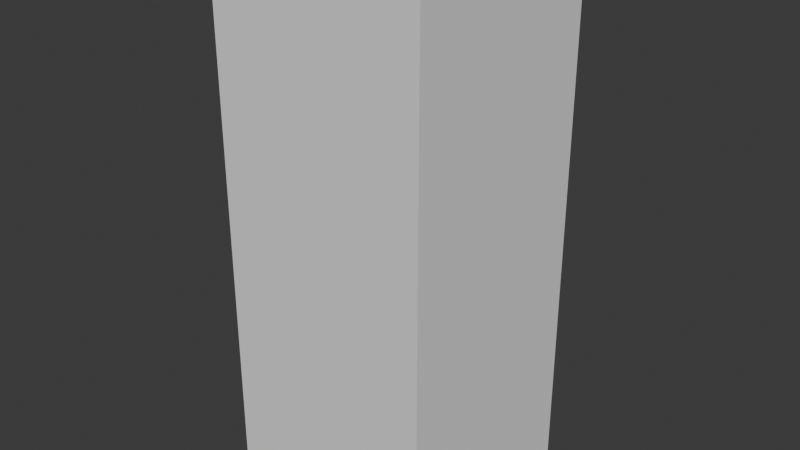 # Source: TrafficCone.blend  (saved by Blender 4.5.88; exported with 4.5.12 LTS)
import bpy
from mathutils import Matrix  # noqa: F401  (used for matrix-valued properties, if any)

bpy.ops.wm.read_factory_settings(use_empty=True)
scene = bpy.context.scene
scene.name = 'Scene'

# ---- collections
col_collection = bpy.data.collections.new('Collection'); scene.collection.children.link(col_collection)

# ---- images (referenced by path relative to the original .blend; pixels are not part of the script)
import os
ASSET_DIR = os.environ.get("B2B_ASSET_DIR", "")  # directory of the original .blend (textures are referenced by path, not embedded)
HERE = os.path.dirname(os.path.abspath(__file__))  # packed textures are extracted next to this script under _unpacked/

def load_image(name, relpath, width, height, colorspace="sRGB"):
    """Load a texture the original file referenced (path relative to the .blend, or extracted next to this script)."""
    p = next((c for c in (os.path.join(HERE, relpath), os.path.join(ASSET_DIR, relpath)) if relpath and os.path.exists(c)), "")
    if p:
        img = bpy.data.images.load(p, check_existing=True)
        img.name = name
    else:  # same state as the original file: an image datablock whose file is absent (Cycles renders it pink)
        img = bpy.data.images.new(name, width, height)
        img.source = "FILE"
        img.filepath = "//" + (relpath or name)
    img.colorspace_settings.name = colorspace
    return img
img_texture_atlas_png = load_image('texture_atlas.png', 'texture_atlas.png', 1024, 1024, 'sRGB')

# ---- materials (node trees are filled in below, after node groups)
mat_material = bpy.data.materials.new('Material')

# ---- material node trees
mat_material.use_nodes = True; mat_material.node_tree.nodes.clear()
_N = mat_material.node_tree.nodes; _L = mat_material.node_tree.links
n0 = _N.new('ShaderNodeBsdfPrincipled'); n0.name = 'Principled BSDF'; n0.location = (-200, 100)
n1 = _N.new('ShaderNodeOutputMaterial'); n1.name = 'Material Output'; n1.location = (200, 100)
n2 = _N.new('ShaderNodeTexImage'); n2.name = 'Image Texture'; n2.location = (-490, 80)
n2.image = img_texture_atlas_png
_L.new(n0.outputs[0], n1.inputs[0])
_L.new(n2.outputs[0], n0.inputs[0])
n1.is_active_output = True

# ---- world
world_world = bpy.data.worlds.new('World'); scene.world = world_world
world_world.use_nodes = True; world_world.node_tree.nodes.clear()
_N = world_world.node_tree.nodes; _L = world_world.node_tree.links
n0 = _N.new('ShaderNodeOutputWorld'); n0.name = 'World Output'; n0.location = (200, 100)
n1 = _N.new('ShaderNodeBackground'); n1.name = 'Background'; n1.location = (-200, 100)
n1.inputs[0].default_value = (0.05088, 0.05088, 0.05088, 1.0)
_L.new(n1.outputs[0], n0.inputs[0])
n0.is_active_output = True
world_world.color = (0.05088, 0.05088, 0.05088)
world_world.sun_shadow_jitter_overblur = 0.0

# ---- meshes
me_cylinder = bpy.data.meshes.new('Cylinder')
me_cylinder.from_pydata([(2.912e-10, 0.1798, 0.03584), (-5.39e-10, 0.05985, 0.9227), (0.1271, 0.1271, 0.03584), (0.04232, 0.04232, 0.9227), (0.05985, -5.39e-10, 0.9227), (0.1271, -0.1271, 0.03584), (0.04232, -0.04232, 0.9227), (2.912e-10, -0.1798, 0.03584), (-5.39e-10, -0.05985, 0.9227), (-0.1271, -0.1271, 0.03584), (-0.04232, -0.04232, 0.9227), (-0.05985, -5.39e-10, 0.9227), (-0.04232, 0.04232, 0.9227), (0.03633, 0.03633, 0.9315), (-5.257e-10, 0.05137, 0.9315), (0.05137, -5.611e-10, 0.9315), (0.03633, -0.03633, 0.9315), (-5.257e-10, -0.05137, 0.9315), (-0.03633, -0.03633, 0.9315), (-0.05137, -5.611e-10, 0.9315), (-0.03633, 0.03633, 0.9315), (0.03633, 0.03633, 0.9676), (-5.257e-10, 0.05137, 0.9676), (0.05137, -5.611e-10, 0.9676), (0.03633, -0.03633, 0.9676), (-5.257e-10, -0.05137, 0.9676), (-0.03633, -0.03633, 0.9676), (-0.05137, -5.611e-10, 0.9676), (-0.03633, 0.03633, 0.9676), (0.04099, 0.04099, 0.978), (-5.932e-10, 0.05797, 0.978), (0.05797, -6.331e-10, 0.978), (0.04099, -0.04099, 0.978), (-5.932e-10, -0.05797, 0.978), (-0.04099, -0.04099, 0.978), (-0.05797, -6.331e-10, 0.978), (-0.04099, 0.04099, 0.978), (0.04099, 0.04099, 1.007), (-5.932e-10, 0.05797, 1.007), (0.05797, -6.331e-10, 1.007), (0.04099, -0.04099, 1.007), (-5.932e-10, -0.05797, 1.007), (-0.04099, -0.04099, 1.007), (-0.05797, -6.331e-10, 1.007), (-0.04099, 0.04099, 1.007), (0.1798, 2.912e-10, 0.03584), (-0.1798, 2.912e-10, 0.03584), (-0.1271, 0.1271, 0.03584), (-0.1271, 0.1271, 0.004039), (-0.1798, 2.912e-10, 0.004039), (-0.1271, -0.1271, 0.004039), (2.912e-10, -0.1798, 0.004039), (0.1271, -0.1271, 0.004039), (0.1798, 2.912e-10, 0.004039), (0.1271, 0.1271, 0.004039), (2.912e-10, 0.1798, 0.004039), (-1.574e-09, 0.3145, 0.004039), (0.2224, 0.2224, 0.004039), (0.3145, 5.095e-10, 0.004039), (0.2224, -0.2224, 0.004039), (-1.574e-09, -0.3145, 0.004039), (-0.2224, -0.2224, 0.004039), (-0.3145, 5.095e-10, 0.004039), (-0.2224, 0.2224, 0.004039), (-1.574e-09, 0.3145, 0.02797), (-1.49e-09, 0.306, 0.03561), (0.2164, 0.2164, 0.03561), (0.2224, 0.2224, 0.02797), (0.306, 4.931e-10, 0.03561), (0.3145, 5.095e-10, 0.02797), (0.2164, -0.2164, 0.03561), (0.2224, -0.2224, 0.02797), (-1.49e-09, -0.306, 0.03561), (-1.574e-09, -0.3145, 0.02797), (-0.2164, -0.2164, 0.03561), (-0.2224, -0.2224, 0.02797), (-0.306, 4.931e-10, 0.03561), (-0.3145, 5.095e-10, 0.02797), (-0.2164, 0.2164, 0.03561), (-0.2224, 0.2224, 0.02797), (-1.919e-10, 0.11, 0.552), (-5.582e-11, 0.1296, 0.4066), (0.09167, 0.09167, 0.4066), (0.07777, 0.07777, 0.552), (0.09167, -0.09167, 0.4066), (0.07777, -0.07777, 0.552), (-5.582e-11, -0.1296, 0.4066), (-1.919e-10, -0.11, 0.552), (-0.09167, -0.09167, 0.4066), (-0.07777, -0.07777, 0.552), (0.1296, -5.582e-11, 0.4066), (0.11, -1.919e-10, 0.552), (-0.1296, -5.582e-11, 0.4066), (-0.11, -1.919e-10, 0.552), (-0.09167, 0.09167, 0.4066), (-0.07777, 0.07777, 0.552), (-3.995e-10, 0.08, 0.7737), (-2.634e-10, 0.09966, 0.6283), (0.07047, 0.07047, 0.6283), (0.05657, 0.05657, 0.7737), (0.07047, -0.07047, 0.6283), (0.05657, -0.05657, 0.7737), (-2.634e-10, -0.09966, 0.6283), (-3.995e-10, -0.08, 0.7737), (-0.07047, -0.07047, 0.6283), (-0.05657, -0.05657, 0.7737), (0.09966, -2.634e-10, 0.6283), (0.08, -3.995e-10, 0.7737), (-0.09966, -2.634e-10, 0.6283), (-0.08, -3.995e-10, 0.7737), (-0.07047, 0.07047, 0.6283), (-0.05657, 0.05657, 0.7737), (2.303e-10, 0.1674, 0.02482), (5.042e-09, 0.04772, 0.9171), (0.1184, 0.1184, 0.02482), (0.03374, 0.03374, 0.9171), (0.04772, -8.059e-10, 0.9171), (0.1184, -0.1184, 0.02482), (0.03374, -0.03374, 0.9171), (2.912e-10, -0.1674, 0.02482), (-5.517e-09, -0.04772, 0.9171), (-0.1184, -0.1184, 0.02482), (-0.03374, -0.03374, 0.9171), (-0.04772, -2.72e-10, 0.9171), (-0.03374, 0.03374, 0.9171), (0.02725, 0.02725, 0.9267), (5.537e-09, 0.03854, 0.9267), (0.03854, -5.611e-10, 0.9267), (0.02725, -0.02725, 0.9267), (-6.589e-09, -0.03854, 0.9267), (-0.02725, -0.02725, 0.9267), (-0.03854, -5.611e-10, 0.9267), (-0.02725, 0.02725, 0.9267), (0.02725, 0.02725, 0.9712), (-5.257e-10, 0.03854, 0.9712), (0.03854, -5.611e-10, 0.9712), (0.02725, -0.02725, 0.9712), (-5.257e-10, -0.03854, 0.9712), (-0.02725, -0.02725, 0.9712), (-0.03854, -5.611e-10, 0.9712), (-0.02725, 0.02725, 0.9712), (0.03192, 0.03192, 0.9815), (-5.932e-10, 0.04514, 0.9815), (0.04514, -6.331e-10, 0.9815), (0.03192, -0.03192, 0.9815), (-5.932e-10, -0.04514, 0.9815), (-0.03192, -0.03192, 0.9815), (-0.04514, -6.331e-10, 0.9815), (-0.03192, 0.03192, 0.9815), (0.03185, 0.03185, 1.007), (-5.932e-10, 0.04504, 1.007), (0.04504, -6.331e-10, 1.007), (0.03185, -0.03185, 1.007), (-5.932e-10, -0.04504, 1.007), (-0.03185, -0.03185, 1.007), (-0.04504, -6.331e-10, 1.007), (-0.03185, 0.03185, 1.007), (0.1674, 2.912e-10, 0.02482), (-0.1674, 2.912e-10, 0.02482), (-0.1184, 0.1184, 0.02482), (-0.1271, 0.1271, 0.01598), (-0.1798, 2.912e-10, 0.01598), (-0.1271, -0.1271, 0.01598), (2.826e-11, -0.1798, 0.01598), (0.1271, -0.1271, 0.01598), (0.1798, 2.912e-10, 0.01598), (0.1271, 0.1271, 0.01598), (5.542e-10, 0.1798, 0.01598), (-1.339e-09, 0.3003, 0.01517), (0.2123, 0.2123, 0.01517), (0.3003, 5.095e-10, 0.01517), (0.2123, -0.2123, 0.01517), (-1.808e-09, -0.3003, 0.01517), (-0.2123, -0.2123, 0.01517), (-0.3003, 5.095e-10, 0.01517), (-0.2123, 0.2123, 0.01517), (-1.574e-09, 0.3017, 0.02272), (-1.49e-09, 0.3002, 0.02383), (0.2123, 0.2123, 0.02383), (0.2133, 0.2133, 0.02272), (0.3002, 4.931e-10, 0.02383), (0.3017, 5.095e-10, 0.02272), (0.2123, -0.2123, 0.02383), (0.2133, -0.2133, 0.02272), (-1.49e-09, -0.3002, 0.02383), (-1.574e-09, -0.3017, 0.02272), (-0.2123, -0.2123, 0.02383), (-0.2133, -0.2133, 0.02272), (-0.3002, 4.931e-10, 0.02383), (-0.3017, 5.095e-10, 0.02272), (-0.2123, 0.2123, 0.02383), (-0.2133, 0.2133, 0.02272), (1.2e-10, 0.09719, 0.5502), (-2.171e-06, 0.1168, 0.4048), (0.08262, 0.08263, 0.4048), (0.06872, 0.06872, 0.5502), (0.08262, -0.08263, 0.4048), (0.06872, -0.06872, 0.5502), (-5.582e-11, -0.1168, 0.4048), (1.61e-11, -0.09719, 0.5502), (-0.08262, -0.08263, 0.4048), (-0.06872, -0.06872, 0.5502), (0.1168, -5.582e-11, 0.4048), (0.09719, -1.919e-10, 0.5502), (-0.1168, -5.582e-11, 0.4048), (-0.09719, -1.919e-10, 0.5502), (-0.08262, 0.08263, 0.4048), (-0.06872, 0.06872, 0.5502), (-2.171e-06, 0.06721, 0.7719), (-1.595e-10, 0.08687, 0.6265), (0.06143, 0.06143, 0.6265), (0.04753, 0.04753, 0.7719), (0.06143, -0.06143, 0.6265), (0.04753, -0.04753, 0.7719), (-8.989e-07, -0.08687, 0.6265), (-3.995e-10, -0.06721, 0.7719), (-0.06143, -0.06143, 0.6265), (-0.04753, -0.04753, 0.7719), (0.08687, -2.634e-10, 0.6265), (0.06721, -6.076e-10, 0.7719), (-0.08687, -2.634e-10, 0.6265), (-0.06721, -1.914e-10, 0.7719), (-0.06143, 0.06143, 0.6265), (-0.04752, 0.04753, 0.7719)], [], [(10, 8, 17, 18), (1, 12, 20, 14), (3, 1, 14, 13), (6, 4, 15, 16), (11, 10, 18, 19), (8, 6, 16, 17), (12, 11, 19, 20), (4, 3, 13, 15), (22, 28, 36, 30), (15, 13, 21, 23), (20, 19, 27, 28), (18, 17, 25, 26), (16, 15, 23, 24), (13, 14, 22, 21), (14, 20, 28, 22), (19, 18, 26, 27), (32, 31, 39, 40), (27, 26, 34, 35), (25, 24, 32, 33), (23, 21, 29, 31), (28, 27, 35, 36), (26, 25, 33, 34), (24, 23, 31, 32), (21, 22, 30, 29), (29, 30, 38, 37), (30, 36, 44, 38), (35, 34, 42, 43), (33, 32, 40, 41), (31, 29, 37, 39), (36, 35, 43, 44), (34, 33, 41, 42), (17, 16, 24, 25), (66, 65, 0, 2), (68, 66, 2, 45), (70, 68, 45, 5), (72, 70, 5, 7), (74, 72, 7, 9), (76, 74, 9, 46), (78, 76, 46, 47), (65, 78, 47, 0), (65, 66, 67, 64), (66, 68, 69, 67), (68, 70, 71, 69), (70, 72, 73, 71), (72, 74, 75, 73), (74, 76, 77, 75), (76, 78, 79, 77), (78, 65, 64, 79), (63, 56, 55, 48), (62, 63, 48, 49), (61, 62, 49, 50), (60, 61, 50, 51), (59, 60, 51, 52), (58, 59, 52, 53), (57, 58, 53, 54), (64, 67, 57, 56), (79, 64, 56, 63), (67, 69, 58, 57), (69, 71, 59, 58), (71, 73, 60, 59), (73, 75, 61, 60), (75, 77, 62, 61), (77, 79, 63, 62), (56, 57, 54, 55), (95, 80, 81, 94), (93, 95, 94, 92), (89, 93, 92, 88), (87, 89, 88, 86), (85, 87, 86, 84), (91, 85, 84, 90), (83, 91, 90, 82), (80, 83, 82, 81), (111, 96, 97, 110), (109, 111, 110, 108), (105, 109, 108, 104), (103, 105, 104, 102), (101, 103, 102, 100), (107, 101, 100, 106), (99, 107, 106, 98), (96, 99, 98, 97), (0, 81, 82, 2), (80, 97, 98, 83), (47, 94, 81, 0), (95, 110, 97, 80), (83, 98, 106, 91), (2, 82, 90, 45), (45, 90, 84, 5), (85, 100, 102, 87), (5, 84, 86, 7), (91, 106, 100, 85), (87, 102, 104, 89), (7, 86, 88, 9), (89, 104, 108, 93), (9, 88, 92, 46), (93, 108, 110, 95), (46, 92, 94, 47), (111, 12, 1, 96), (96, 1, 3, 99), (99, 3, 4, 107), (101, 6, 8, 103), (107, 4, 6, 101), (103, 8, 10, 105), (105, 10, 11, 109), (109, 11, 12, 111), (122, 130, 129, 120), (113, 126, 132, 124), (115, 125, 126, 113), (118, 128, 127, 116), (123, 131, 130, 122), (120, 129, 128, 118), (124, 132, 131, 123), (116, 127, 125, 115), (134, 142, 148, 140), (127, 135, 133, 125), (132, 140, 139, 131), (130, 138, 137, 129), (128, 136, 135, 127), (125, 133, 134, 126), (126, 134, 140, 132), (131, 139, 138, 130), (144, 152, 151, 143), (139, 147, 146, 138), (137, 145, 144, 136), (135, 143, 141, 133), (140, 148, 147, 139), (138, 146, 145, 137), (136, 144, 143, 135), (133, 141, 142, 134), (141, 149, 150, 142), (142, 150, 156, 148), (147, 155, 154, 146), (145, 153, 152, 144), (143, 151, 149, 141), (148, 156, 155, 147), (146, 154, 153, 145), (129, 137, 136, 128), (178, 114, 112, 177), (180, 157, 114, 178), (182, 117, 157, 180), (184, 119, 117, 182), (186, 121, 119, 184), (188, 158, 121, 186), (190, 159, 158, 188), (177, 112, 159, 190), (177, 176, 179, 178), (178, 179, 181, 180), (180, 181, 183, 182), (182, 183, 185, 184), (184, 185, 187, 186), (186, 187, 189, 188), (188, 189, 191, 190), (190, 191, 176, 177), (175, 160, 167, 168), (174, 161, 160, 175), (173, 162, 161, 174), (172, 163, 162, 173), (171, 164, 163, 172), (170, 165, 164, 171), (169, 166, 165, 170), (176, 168, 169, 179), (191, 175, 168, 176), (179, 169, 170, 181), (181, 170, 171, 183), (183, 171, 172, 185), (185, 172, 173, 187), (187, 173, 174, 189), (189, 174, 175, 191), (168, 167, 166, 169), (207, 206, 193, 192), (205, 204, 206, 207), (201, 200, 204, 205), (199, 198, 200, 201), (197, 196, 198, 199), (203, 202, 196, 197), (195, 194, 202, 203), (192, 193, 194, 195), (223, 222, 209, 208), (221, 220, 222, 223), (217, 216, 220, 221), (215, 214, 216, 217), (213, 212, 214, 215), (219, 218, 212, 213), (211, 210, 218, 219), (208, 209, 210, 211), (112, 114, 194, 193), (192, 195, 210, 209), (159, 112, 193, 206), (207, 192, 209, 222), (195, 203, 218, 210), (114, 157, 202, 194), (157, 117, 196, 202), (197, 199, 214, 212), (117, 119, 198, 196), (203, 197, 212, 218), (199, 201, 216, 214), (119, 121, 200, 198), (201, 205, 220, 216), (121, 158, 204, 200), (205, 207, 222, 220), (158, 159, 206, 204), (223, 208, 113, 124), (208, 211, 115, 113), (211, 219, 116, 115), (213, 215, 120, 118), (219, 213, 118, 116), (215, 217, 122, 120), (217, 221, 123, 122), (221, 223, 124, 123), (37, 38, 150, 149), (39, 37, 149, 151), (40, 39, 151, 152), (41, 40, 152, 153), (42, 41, 153, 154), (43, 42, 154, 155), (44, 43, 155, 156), (38, 44, 156, 150), (48, 55, 167, 160), (49, 48, 160, 161), (50, 49, 161, 162), (51, 50, 162, 163), (52, 51, 163, 164), (53, 52, 164, 165), (54, 53, 165, 166), (55, 54, 166, 167)])
_uv = me_cylinder.uv_layers.new(name='UVMap')
_uv.uv.foreach_set('vector', [0.531, 0.5416, 0.5299, 0.5416, 0.5299, 0.5416, 0.531, 0.5416, 0.5343, 0.5416, 0.5332, 0.5416, 0.5332, 0.5416, 0.5343, 0.5416, 0.5265, 0.5416, 0.5254, 0.5416, 0.5254, 0.5416, 0.5265, 0.5416, 0.5288, 0.5416, 0.5277, 0.5416, 0.5277, 0.5416, 0.5288, 0.5416, 0.5321, 0.5416, 0.531, 0.5416, 0.531, 0.5416, 0.5321, 0.5416, 0.5299, 0.5416, 0.5288, 0.5416, 0.5288, 0.5416, 0.5299, 0.5416, 0.5332, 0.5416, 0.5321, 0.5416, 0.5321, 0.5416, 0.5332, 0.5416, 0.5277, 0.5416, 0.5265, 0.5416, 0.5265, 0.5416, 0.5277, 0.5416, 0.5343, 0.5416, 0.5332, 0.5416, 0.5332, 0.5416, 0.5343, 0.5416, 0.5277, 0.5416, 0.5265, 0.5416, 0.5265, 0.5416, 0.5277, 0.5416, 0.5332, 0.5416, 0.5321, 0.5416, 0.5321, 0.5416, 0.5332, 0.5416, 0.531, 0.5416, 0.5299, 0.5416, 0.5299, 0.5416, 0.531, 0.5416, 0.5288, 0.5416, 0.5277, 0.5416, 0.5277, 0.5416, 0.5288, 0.5416, 0.5265, 0.5416, 0.5254, 0.5416, 0.5254, 0.5416, 0.5265, 0.5416, 0.5343, 0.5416, 0.5332, 0.5416, 0.5332, 0.5416, 0.5343, 0.5416, 0.5321, 0.5416, 0.531, 0.5416, 0.531, 0.5416, 0.5321, 0.5416, 0.5288, 0.5416, 0.5277, 0.5416, 0.5277, 0.5416, 0.5288, 0.5416, 0.5321, 0.5416, 0.531, 0.5416, 0.531, 0.5416, 0.5321, 0.5416, 0.5299, 0.5416, 0.5288, 0.5416, 0.5288, 0.5416, 0.5299, 0.5416, 0.5277, 0.5416, 0.5265, 0.5416, 0.5265, 0.5416, 0.5277, 0.5416, 0.5332, 0.5416, 0.5321, 0.5416, 0.5321, 0.5416, 0.5332, 0.5416, 0.531, 0.5416, 0.5299, 0.5416, 0.5299, 0.5416, 0.531, 0.5416, 0.5288, 0.5416, 0.5277, 0.5416, 0.5277, 0.5416, 0.5288, 0.5416, 0.5265, 0.5416, 0.5254, 0.5416, 0.5254, 0.5416, 0.5265, 0.5416, 0.5265, 0.5416, 0.5254, 0.5416, 0.5254, 0.5416, 0.5265, 0.5416, 0.5343, 0.5416, 0.5332, 0.5416, 0.5332, 0.5416, 0.5343, 0.5416, 0.5321, 0.5416, 0.531, 0.5416, 0.531, 0.5416, 0.5321, 0.5416, 0.5299, 0.5416, 0.5288, 0.5416, 0.5288, 0.5416, 0.5299, 0.5416, 0.5277, 0.5416, 0.5265, 0.5416, 0.5265, 0.5416, 0.5277, 0.5416, 0.5332, 0.5416, 0.5321, 0.5416, 0.5321, 0.5416, 0.5332, 0.5416, 0.531, 0.5416, 0.5299, 0.5416, 0.5299, 0.5416, 0.531, 0.5416, 0.5299, 0.5416, 0.5288, 0.5416, 0.5288, 0.5416, 0.5299, 0.5416, 0.009394, 0.8757, 0.008982, 0.8757, 0.008982, 0.8757, 0.009394, 0.8757, 0.009805, 0.8757, 0.009394, 0.8757, 0.009394, 0.8757, 0.009805, 0.8757, 0.01022, 0.8757, 0.009805, 0.8757, 0.009805, 0.8757, 0.01022, 0.8757, 0.01063, 0.8757, 0.01022, 0.8757, 0.01022, 0.8757, 0.01063, 0.8757, 0.01104, 0.8757, 0.01063, 0.8757, 0.01063, 0.8757, 0.01104, 0.8757, 0.01145, 0.8757, 0.01104, 0.8757, 0.01104, 0.8757, 0.01145, 0.8757, 0.01186, 0.8757, 0.01145, 0.8757, 0.01145, 0.8757, 0.01186, 0.8757, 0.01227, 0.8757, 0.01186, 0.8757, 0.01186, 0.8757, 0.01227, 0.8757, 0.008982, 0.8757, 0.009394, 0.8757, 0.009394, 0.8757, 0.008982, 0.8757, 0.009394, 0.8757, 0.009805, 0.8757, 0.009805, 0.8757, 0.009394, 0.8757, 0.009805, 0.8757, 0.01022, 0.8757, 0.01022, 0.8757, 0.009805, 0.8757, 0.01022, 0.8757, 0.01063, 0.8757, 0.01063, 0.8757, 0.01022, 0.8757, 0.01063, 0.8757, 0.01104, 0.8757, 0.01104, 0.8757, 0.01063, 0.8757, 0.01104, 0.8757, 0.01145, 0.8757, 0.01145, 0.8757, 0.01104, 0.8757, 0.01145, 0.8757, 0.01186, 0.8757, 0.01186, 0.8757, 0.01145, 0.8757, 0.01186, 0.8757, 0.01227, 0.8757, 0.01227, 0.8757, 0.01186, 0.8757, 0.01186, 0.8757, 0.01227, 0.8757, 0.01227, 0.8757, 0.01186, 0.8757, 0.01145, 0.8757, 0.01186, 0.8757, 0.01186, 0.8757, 0.01145, 0.8757, 0.01104, 0.8757, 0.01145, 0.8757, 0.01145, 0.8757, 0.01104, 0.8757, 0.01063, 0.8757, 0.01104, 0.8757, 0.01104, 0.8757, 0.01063, 0.8757, 0.01022, 0.8757, 0.01063, 0.8757, 0.01063, 0.8757, 0.01022, 0.8757, 0.009805, 0.8757, 0.01022, 0.8757, 0.01022, 0.8757, 0.009805, 0.8757, 0.009394, 0.8757, 0.009805, 0.8757, 0.009805, 0.8757, 0.009394, 0.8757, 0.008982, 0.8757, 0.009394, 0.8757, 0.009394, 0.8757, 0.008982, 0.8757, 0.01186, 0.8757, 0.01227, 0.8757, 0.01227, 0.8757, 0.01186, 0.8757, 0.009394, 0.8757, 0.009805, 0.8757, 0.009805, 0.8757, 0.009394, 0.8757, 0.009805, 0.8757, 0.01022, 0.8757, 0.01022, 0.8757, 0.009805, 0.8757, 0.01022, 0.8757, 0.01063, 0.8757, 0.01063, 0.8757, 0.01022, 0.8757, 0.01063, 0.8757, 0.01104, 0.8757, 0.01104, 0.8757, 0.01063, 0.8757, 0.01104, 0.8757, 0.01145, 0.8757, 0.01145, 0.8757, 0.01104, 0.8757, 0.01145, 0.8757, 0.01186, 0.8757, 0.01186, 0.8757, 0.01145, 0.8757, 0.008982, 0.8757, 0.009394, 0.8757, 0.009394, 0.8757, 0.008982, 0.8757, 0.01393, 0.1423, 0.01503, 0.1423, 0.01503, 0.143, 0.01393, 0.143, 0.01283, 0.1423, 0.01393, 0.1423, 0.01393, 0.143, 0.01283, 0.143, 0.01173, 0.1423, 0.01283, 0.1423, 0.01283, 0.143, 0.01173, 0.143, 0.01063, 0.1423, 0.01173, 0.1423, 0.01173, 0.143, 0.01063, 0.143, 0.009527, 0.1423, 0.01063, 0.1423, 0.01063, 0.143, 0.009527, 0.143, 0.008426, 0.1423, 0.009527, 0.1423, 0.009527, 0.143, 0.008426, 0.143, 0.007324, 0.1423, 0.008426, 0.1423, 0.008426, 0.143, 0.007324, 0.143, 0.006223, 0.1423, 0.007324, 0.1423, 0.007324, 0.143, 0.006223, 0.143, 0.01393, 0.1412, 0.01503, 0.1412, 0.01503, 0.1419, 0.01393, 0.1419, 0.01283, 0.1412, 0.01393, 0.1412, 0.01393, 0.1419, 0.01283, 0.1419, 0.01173, 0.1412, 0.01283, 0.1412, 0.01283, 0.1419, 0.01173, 0.1419, 0.01063, 0.1412, 0.01173, 0.1412, 0.01173, 0.1419, 0.01063, 0.1419, 0.009527, 0.1412, 0.01063, 0.1412, 0.01063, 0.1419, 0.009527, 0.1419, 0.008426, 0.1412, 0.009527, 0.1412, 0.009527, 0.1419, 0.008426, 0.1419, 0.007324, 0.1412, 0.008426, 0.1412, 0.008426, 0.1419, 0.007324, 0.1419, 0.006223, 0.1412, 0.007324, 0.1412, 0.007324, 0.1419, 0.006223, 0.1419, 0.5254, 0.546, 0.5254, 0.5441, 0.5265, 0.5441, 0.5265, 0.546, 0.5254, 0.5434, 0.5254, 0.543, 0.5265, 0.543, 0.5265, 0.5434, 0.5332, 0.546, 0.5332, 0.5441, 0.5343, 0.5441, 0.5343, 0.546, 0.5332, 0.5434, 0.5332, 0.543, 0.5343, 0.543, 0.5343, 0.5434, 0.5265, 0.5434, 0.5265, 0.543, 0.5277, 0.543, 0.5277, 0.5434, 0.5265, 0.546, 0.5265, 0.5441, 0.5277, 0.5441, 0.5277, 0.546, 0.5277, 0.546, 0.5277, 0.5441, 0.5288, 0.5441, 0.5288, 0.546, 0.5288, 0.5434, 0.5288, 0.543, 0.5299, 0.543, 0.5299, 0.5434, 0.5288, 0.546, 0.5288, 0.5441, 0.5299, 0.5441, 0.5299, 0.546, 0.5277, 0.5434, 0.5277, 0.543, 0.5288, 0.543, 0.5288, 0.5434, 0.5299, 0.5434, 0.5299, 0.543, 0.531, 0.543, 0.531, 0.5434, 0.5299, 0.546, 0.5299, 0.5441, 0.531, 0.5441, 0.531, 0.546, 0.531, 0.5434, 0.531, 0.543, 0.5321, 0.543, 0.5321, 0.5434, 0.531, 0.546, 0.531, 0.5441, 0.5321, 0.5441, 0.5321, 0.546, 0.5321, 0.5434, 0.5321, 0.543, 0.5332, 0.543, 0.5332, 0.5434, 0.5321, 0.546, 0.5321, 0.5441, 0.5332, 0.5441, 0.5332, 0.546, 0.5332, 0.5423, 0.5332, 0.5416, 0.5343, 0.5416, 0.5343, 0.5423, 0.5254, 0.5423, 0.5254, 0.5416, 0.5265, 0.5416, 0.5265, 0.5423, 0.5265, 0.5423, 0.5265, 0.5416, 0.5277, 0.5416, 0.5277, 0.5423, 0.5288, 0.5423, 0.5288, 0.5416, 0.5299, 0.5416, 0.5299, 0.5423, 0.5277, 0.5423, 0.5277, 0.5416, 0.5288, 0.5416, 0.5288, 0.5423, 0.5299, 0.5423, 0.5299, 0.5416, 0.531, 0.5416, 0.531, 0.5423, 0.531, 0.5423, 0.531, 0.5416, 0.5321, 0.5416, 0.5321, 0.5423, 0.5321, 0.5423, 0.5321, 0.5416, 0.5332, 0.5416, 0.5332, 0.5423, 0.531, 0.5416, 0.531, 0.5416, 0.5299, 0.5416, 0.5299, 0.5416, 0.5343, 0.5416, 0.5343, 0.5416, 0.5332, 0.5416, 0.5332, 0.5416, 0.5265, 0.5416, 0.5265, 0.5416, 0.5254, 0.5416, 0.5254, 0.5416, 0.5288, 0.5416, 0.5288, 0.5416, 0.5277, 0.5416, 0.5277, 0.5416, 0.5321, 0.5416, 0.5321, 0.5416, 0.531, 0.5416, 0.531, 0.5416, 0.5299, 0.5416, 0.5299, 0.5416, 0.5288, 0.5416, 0.5288, 0.5416, 0.5332, 0.5416, 0.5332, 0.5416, 0.5321, 0.5416, 0.5321, 0.5416, 0.5277, 0.5416, 0.5277, 0.5416, 0.5265, 0.5416, 0.5265, 0.5416, 0.5343, 0.5416, 0.5343, 0.5416, 0.5332, 0.5416, 0.5332, 0.5416, 0.5277, 0.5416, 0.5277, 0.5416, 0.5265, 0.5416, 0.5265, 0.5416, 0.5332, 0.5416, 0.5332, 0.5416, 0.5321, 0.5416, 0.5321, 0.5416, 0.531, 0.5416, 0.531, 0.5416, 0.5299, 0.5416, 0.5299, 0.5416, 0.5288, 0.5416, 0.5288, 0.5416, 0.5277, 0.5416, 0.5277, 0.5416, 0.5265, 0.5416, 0.5265, 0.5416, 0.5254, 0.5416, 0.5254, 0.5416, 0.5343, 0.5416, 0.5343, 0.5416, 0.5332, 0.5416, 0.5332, 0.5416, 0.5321, 0.5416, 0.5321, 0.5416, 0.531, 0.5416, 0.531, 0.5416, 0.5288, 0.5416, 0.5288, 0.5416, 0.5277, 0.5416, 0.5277, 0.5416, 0.5321, 0.5416, 0.5321, 0.5416, 0.531, 0.5416, 0.531, 0.5416, 0.5299, 0.5416, 0.5299, 0.5416, 0.5288, 0.5416, 0.5288, 0.5416, 0.5277, 0.5416, 0.5277, 0.5416, 0.5265, 0.5416, 0.5265, 0.5416, 0.5332, 0.5416, 0.5332, 0.5416, 0.5321, 0.5416, 0.5321, 0.5416, 0.531, 0.5416, 0.531, 0.5416, 0.5299, 0.5416, 0.5299, 0.5416, 0.5288, 0.5416, 0.5288, 0.5416, 0.5277, 0.5416, 0.5277, 0.5416, 0.5265, 0.5416, 0.5265, 0.5416, 0.5254, 0.5416, 0.5254, 0.5416, 0.5265, 0.5416, 0.5265, 0.5416, 0.5254, 0.5416, 0.5254, 0.5416, 0.5343, 0.5416, 0.5343, 0.5416, 0.5332, 0.5416, 0.5332, 0.5416, 0.5321, 0.5416, 0.5321, 0.5416, 0.531, 0.5416, 0.531, 0.5416, 0.5299, 0.5416, 0.5299, 0.5416, 0.5288, 0.5416, 0.5288, 0.5416, 0.5277, 0.5416, 0.5277, 0.5416, 0.5265, 0.5416, 0.5265, 0.5416, 0.5332, 0.5416, 0.5332, 0.5416, 0.5321, 0.5416, 0.5321, 0.5416, 0.531, 0.5416, 0.531, 0.5416, 0.5299, 0.5416, 0.5299, 0.5416, 0.5299, 0.5416, 0.5299, 0.5416, 0.5288, 0.5416, 0.5288, 0.5416, 0.009394, 0.8757, 0.009394, 0.8757, 0.008982, 0.8757, 0.008982, 0.8757, 0.009805, 0.8757, 0.009805, 0.8757, 0.009394, 0.8757, 0.009394, 0.8757, 0.01022, 0.8757, 0.01022, 0.8757, 0.009805, 0.8757, 0.009805, 0.8757, 0.01063, 0.8757, 0.01063, 0.8757, 0.01022, 0.8757, 0.01022, 0.8757, 0.01104, 0.8757, 0.01104, 0.8757, 0.01063, 0.8757, 0.01063, 0.8757, 0.01145, 0.8757, 0.01145, 0.8757, 0.01104, 0.8757, 0.01104, 0.8757, 0.01186, 0.8757, 0.01186, 0.8757, 0.01145, 0.8757, 0.01145, 0.8757, 0.01227, 0.8757, 0.01227, 0.8757, 0.01186, 0.8757, 0.01186, 0.8757, 0.008982, 0.8757, 0.008982, 0.8757, 0.009394, 0.8757, 0.009394, 0.8757, 0.009394, 0.8757, 0.009394, 0.8757, 0.009805, 0.8757, 0.009805, 0.8757, 0.009805, 0.8757, 0.009805, 0.8757, 0.01022, 0.8757, 0.01022, 0.8757, 0.01022, 0.8757, 0.01022, 0.8757, 0.01063, 0.8757, 0.01063, 0.8757, 0.01063, 0.8757, 0.01063, 0.8757, 0.01104, 0.8757, 0.01104, 0.8757, 0.01104, 0.8757, 0.01104, 0.8757, 0.01145, 0.8757, 0.01145, 0.8757, 0.01145, 0.8757, 0.01145, 0.8757, 0.01186, 0.8757, 0.01186, 0.8757, 0.01186, 0.8757, 0.01186, 0.8757, 0.01227, 0.8757, 0.01227, 0.8757, 0.01186, 0.8757, 0.01186, 0.8757, 0.01227, 0.8757, 0.01227, 0.8757, 0.01145, 0.8757, 0.01145, 0.8757, 0.01186, 0.8757, 0.01186, 0.8757, 0.01104, 0.8757, 0.01104, 0.8757, 0.01145, 0.8757, 0.01145, 0.8757, 0.01063, 0.8757, 0.01063, 0.8757, 0.01104, 0.8757, 0.01104, 0.8757, 0.01022, 0.8757, 0.01022, 0.8757, 0.01063, 0.8757, 0.01063, 0.8757, 0.009805, 0.8757, 0.009805, 0.8757, 0.01022, 0.8757, 0.01022, 0.8757, 0.009394, 0.8757, 0.009394, 0.8757, 0.009805, 0.8757, 0.009805, 0.8757, 0.008982, 0.8757, 0.008982, 0.8757, 0.009394, 0.8757, 0.009394, 0.8757, 0.01186, 0.8757, 0.01186, 0.8757, 0.01227, 0.8757, 0.01227, 0.8757, 0.009394, 0.8757, 0.009394, 0.8757, 0.009805, 0.8757, 0.009805, 0.8757, 0.009805, 0.8757, 0.009805, 0.8757, 0.01022, 0.8757, 0.01022, 0.8757, 0.01022, 0.8757, 0.01022, 0.8757, 0.01063, 0.8757, 0.01063, 0.8757, 0.01063, 0.8757, 0.01063, 0.8757, 0.01104, 0.8757, 0.01104, 0.8757, 0.01104, 0.8757, 0.01104, 0.8757, 0.01145, 0.8757, 0.01145, 0.8757, 0.01145, 0.8757, 0.01145, 0.8757, 0.01186, 0.8757, 0.01186, 0.8757, 0.008982, 0.8757, 0.008982, 0.8757, 0.009394, 0.8757, 0.009394, 0.8757, 0.01393, 0.1423, 0.01393, 0.143, 0.01503, 0.143, 0.01503, 0.1423, 0.01283, 0.1423, 0.01283, 0.143, 0.01393, 0.143, 0.01393, 0.1423, 0.01173, 0.1423, 0.01173, 0.143, 0.01283, 0.143, 0.01283, 0.1423, 0.01063, 0.1423, 0.01063, 0.143, 0.01173, 0.143, 0.01173, 0.1423, 0.009527, 0.1423, 0.009527, 0.143, 0.01063, 0.143, 0.01063, 0.1423, 0.008426, 0.1423, 0.008426, 0.143, 0.009527, 0.143, 0.009527, 0.1423, 0.007324, 0.1423, 0.007324, 0.143, 0.008426, 0.143, 0.008426, 0.1423, 0.006223, 0.1423, 0.006223, 0.143, 0.007324, 0.143, 0.007324, 0.1423, 0.01393, 0.1412, 0.01393, 0.1419, 0.01503, 0.1419, 0.01503, 0.1412, 0.01283, 0.1412, 0.01283, 0.1419, 0.01393, 0.1419, 0.01393, 0.1412, 0.01173, 0.1412, 0.01173, 0.1419, 0.01283, 0.1419, 0.01283, 0.1412, 0.01063, 0.1412, 0.01063, 0.1419, 0.01173, 0.1419, 0.01173, 0.1412, 0.009527, 0.1412, 0.009527, 0.1419, 0.01063, 0.1419, 0.01063, 0.1412, 0.008426, 0.1412, 0.008426, 0.1419, 0.009527, 0.1419, 0.009527, 0.1412, 0.007324, 0.1412, 0.007324, 0.1419, 0.008426, 0.1419, 0.008426, 0.1412, 0.006223, 0.1412, 0.006223, 0.1419, 0.007324, 0.1419, 0.007324, 0.1412, 0.5254, 0.546, 0.5265, 0.546, 0.5265, 0.5441, 0.5254, 0.5441, 0.5254, 0.5434, 0.5265, 0.5434, 0.5265, 0.543, 0.5254, 0.543, 0.5332, 0.546, 0.5343, 0.546, 0.5343, 0.5441, 0.5332, 0.5441, 0.5332, 0.5434, 0.5343, 0.5434, 0.5343, 0.543, 0.5332, 0.543, 0.5265, 0.5434, 0.5277, 0.5434, 0.5277, 0.543, 0.5265, 0.543, 0.5265, 0.546, 0.5277, 0.546, 0.5277, 0.5441, 0.5265, 0.5441, 0.5277, 0.546, 0.5288, 0.546, 0.5288, 0.5441, 0.5277, 0.5441, 0.5288, 0.5434, 0.5299, 0.5434, 0.5299, 0.543, 0.5288, 0.543, 0.5288, 0.546, 0.5299, 0.546, 0.5299, 0.5441, 0.5288, 0.5441, 0.5277, 0.5434, 0.5288, 0.5434, 0.5288, 0.543, 0.5277, 0.543, 0.5299, 0.5434, 0.531, 0.5434, 0.531, 0.543, 0.5299, 0.543, 0.5299, 0.546, 0.531, 0.546, 0.531, 0.5441, 0.5299, 0.5441, 0.531, 0.5434, 0.5321, 0.5434, 0.5321, 0.543, 0.531, 0.543, 0.531, 0.546, 0.5321, 0.546, 0.5321, 0.5441, 0.531, 0.5441, 0.5321, 0.5434, 0.5332, 0.5434, 0.5332, 0.543, 0.5321, 0.543, 0.5321, 0.546, 0.5332, 0.546, 0.5332, 0.5441, 0.5321, 0.5441, 0.5332, 0.5423, 0.5343, 0.5423, 0.5343, 0.5416, 0.5332, 0.5416, 0.5254, 0.5423, 0.5265, 0.5423, 0.5265, 0.5416, 0.5254, 0.5416, 0.5265, 0.5423, 0.5277, 0.5423, 0.5277, 0.5416, 0.5265, 0.5416, 0.5288, 0.5423, 0.5299, 0.5423, 0.5299, 0.5416, 0.5288, 0.5416, 0.5277, 0.5423, 0.5288, 0.5423, 0.5288, 0.5416, 0.5277, 0.5416, 0.5299, 0.5423, 0.531, 0.5423, 0.531, 0.5416, 0.5299, 0.5416, 0.531, 0.5423, 0.5321, 0.5423, 0.5321, 0.5416, 0.531, 0.5416, 0.5321, 0.5423, 0.5332, 0.5423, 0.5332, 0.5416, 0.5321, 0.5416, 0.5265, 0.5416, 0.5254, 0.5416, 0.5254, 0.5416, 0.5265, 0.5416, 0.5277, 0.5416, 0.5265, 0.5416, 0.5265, 0.5416, 0.5277, 0.5416, 0.5288, 0.5416, 0.5277, 0.5416, 0.5277, 0.5416, 0.5288, 0.5416, 0.5299, 0.5416, 0.5288, 0.5416, 0.5288, 0.5416, 0.5299, 0.5416, 0.531, 0.5416, 0.5299, 0.5416, 0.5299, 0.5416, 0.531, 0.5416, 0.5321, 0.5416, 0.531, 0.5416, 0.531, 0.5416, 0.5321, 0.5416, 0.5332, 0.5416, 0.5321, 0.5416, 0.5321, 0.5416, 0.5332, 0.5416, 0.5343, 0.5416, 0.5332, 0.5416, 0.5332, 0.5416, 0.5343, 0.5416, 0.01186, 0.8757, 0.01227, 0.8757, 0.01227, 0.8757, 0.01186, 0.8757, 0.01145, 0.8757, 0.01186, 0.8757, 0.01186, 0.8757, 0.01145, 0.8757, 0.01104, 0.8757, 0.01145, 0.8757, 0.01145, 0.8757, 0.01104, 0.8757, 0.01063, 0.8757, 0.01104, 0.8757, 0.01104, 0.8757, 0.01063, 0.8757, 0.01022, 0.8757, 0.01063, 0.8757, 0.01063, 0.8757, 0.01022, 0.8757, 0.009805, 0.8757, 0.01022, 0.8757, 0.01022, 0.8757, 0.009805, 0.8757, 0.009394, 0.8757, 0.009805, 0.8757, 0.009805, 0.8757, 0.009394, 0.8757, 0.008982, 0.8757, 0.009394, 0.8757, 0.009394, 0.8757, 0.008982, 0.8757])
me_cylinder.materials.append(mat_material)
me_cylinder.update()
me_cube_001 = bpy.data.meshes.new('Cube.001')
me_cube_001.from_pydata([(-0.4, -0.4, -1.0), (-0.4, -0.4, 1.0), (-0.4, 0.4, -1.0), (-0.4, 0.4, 1.0), (0.4, -0.4, -1.0), (0.4, -0.4, 1.0), (0.4, 0.4, -1.0), (0.4, 0.4, 1.0)], [], [(0, 1, 3, 2), (2, 3, 7, 6), (6, 7, 5, 4), (4, 5, 1, 0), (2, 6, 4, 0), (7, 3, 1, 5)])
me_cube_001.polygons.foreach_set('use_smooth', [True] * 6)
_k = set([(0, 1), (0, 2), (0, 4), (1, 3), (1, 5), (2, 3), (2, 6), (3, 7), (4, 5), (4, 6), (5, 7), (6, 7)])
me_cube_001.attributes.new('sharp_edge', 'BOOLEAN', 'EDGE').data.foreach_set('value', [ (min(e.vertices), max(e.vertices)) in _k for e in me_cube_001.edges])
_uv = me_cube_001.uv_layers.new(name='UVMap')
_uv.uv.foreach_set('vector', [0.375, 0.0, 0.625, 0.0, 0.625, 0.25, 0.375, 0.25, 0.375, 0.25, 0.625, 0.25, 0.625, 0.5, 0.375, 0.5, 0.375, 0.5, 0.625, 0.5, 0.625, 0.75, 0.375, 0.75, 0.375, 0.75, 0.625, 0.75, 0.625, 1.0, 0.375, 1.0, 0.125, 0.5, 0.375, 0.5, 0.375, 0.75, 0.125, 0.75, 0.625, 0.5, 0.875, 0.5, 0.875, 0.75, 0.625, 0.75])
me_cube_001.update()
me_cube_001.normals_split_custom_set([tuple(v) for v in zip(*[iter([-1.0, 0.0, 0.0, -1.0, 0.0, 0.0, -1.0, 0.0, 0.0, -1.0, 0.0, 0.0, 0.0, 1.0, 0.0, 0.0, 1.0, 0.0, 0.0, 1.0, 0.0, 0.0, 1.0, 0.0, 1.0, 0.0, 0.0, 1.0, 0.0, 0.0, 1.0, 0.0, 0.0, 1.0, 0.0, 0.0, 0.0, -1.0, 0.0, 0.0, -1.0, 0.0, 0.0, -1.0, 0.0, 0.0, -1.0, 0.0, 0.0, 0.0, -1.0, 0.0, 0.0, -1.0, 0.0, 0.0, -1.0, 0.0, 0.0, -1.0, 0.0, 0.0, 1.0, 0.0, 0.0, 1.0, 0.0, 0.0, 1.0, 0.0, 0.0, 1.0])] * 3)])

# ---- objects
ob_m_trafficcone = bpy.data.objects.new('M.TrafficCone', me_cylinder)
ob_m_playerscale = bpy.data.objects.new('M_Playerscale', me_cube_001)

# ---- transforms, parenting, visibility, modifiers, constraints
ob_m_trafficcone.location = (0.0, 0.0, 0.0)
ob_m_playerscale.location = (0.0, 0.0, 0.0)
ob_m_playerscale.rotation_euler = (-1.629e-07, 0.0, 0.0)
ob_m_playerscale.color = (0.8, 0.8, 0.8, 1.0)

# ---- collection membership
col_collection.objects.link(ob_m_trafficcone)
col_collection.objects.link(ob_m_playerscale)

# ---- scene / render settings (as saved in the file)
scene.frame_start = 1; scene.frame_end = 250; scene.frame_set(48)
scene.render.engine = 'BLENDER_EEVEE_NEXT'
bpy.context.view_layer.update()

# ---- added for rendering (the .blend has no active camera and no usable light): camera, sun
cam_auto = bpy.data.cameras.new('AutoCamera')
cam_auto.lens = 50.0
cam_auto.sensor_width = 36.0
cam_auto.clip_end = 1000.0
ob_auto_camera = bpy.data.objects.new('AutoCamera', cam_auto)
scene.collection.objects.link(ob_auto_camera)
ob_auto_camera.location = (2.13199, -2.55839, 1.70931)
ob_auto_camera.rotation_euler = (1.09748, -7.21219e-08, 0.694738)
scene.camera = ob_auto_camera
light_auto_sun = bpy.data.lights.new('AutoSun', 'SUN')
light_auto_sun.energy = 3.0
light_auto_sun.angle = 0.0523599
ob_auto_sun = bpy.data.objects.new('AutoSun', light_auto_sun)
scene.collection.objects.link(ob_auto_sun)
ob_auto_sun.rotation_euler = (0.872665, 0.174533, 0.523599)
bpy.context.view_layer.update()
